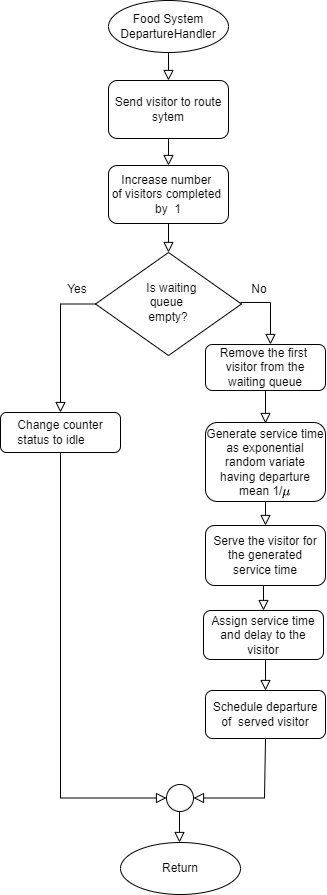

The diagram above was exported from draw.io. Its source (the exported page's mxGraphModel, read from the mxfile embedded in the PNG):
<mxGraphModel dx="534" dy="1233" grid="0" gridSize="10" guides="1" tooltips="1" connect="1" arrows="1" fold="1" page="1" pageScale="1" pageWidth="413" pageHeight="583" background="#ffffff" math="1" shadow="0">
  <root>
    <mxCell id="WIyWlLk6GJQsqaUBKTNV-0" />
    <mxCell id="WIyWlLk6GJQsqaUBKTNV-1" parent="WIyWlLk6GJQsqaUBKTNV-0" />
    <mxCell id="ifoMauPwlTdUls5D8krY-69" value="" style="rounded=0;html=1;jettySize=auto;orthogonalLoop=1;fontSize=11;endArrow=block;endFill=0;endSize=8;strokeWidth=1;shadow=0;labelBackgroundColor=none;edgeStyle=orthogonalEdgeStyle;entryX=0.5;entryY=0;entryDx=0;entryDy=0;exitX=0.5;exitY=1;exitDx=0;exitDy=0;" edge="1" parent="WIyWlLk6GJQsqaUBKTNV-1" target="ifoMauPwlTdUls5D8krY-71" source="ifoMauPwlTdUls5D8krY-93">
      <mxGeometry relative="1" as="geometry">
        <mxPoint x="580.29" y="201" as="sourcePoint" />
        <mxPoint x="580.29" y="251" as="targetPoint" />
      </mxGeometry>
    </mxCell>
    <mxCell id="ifoMauPwlTdUls5D8krY-70" value="Send visitor to route sytem" style="rounded=1;whiteSpace=wrap;html=1;fontSize=12;glass=0;strokeWidth=1;shadow=0;" vertex="1" parent="WIyWlLk6GJQsqaUBKTNV-1">
      <mxGeometry x="521" y="84" width="120" height="58" as="geometry" />
    </mxCell>
    <mxCell id="ifoMauPwlTdUls5D8krY-71" value="&lt;div&gt;&amp;nbsp;&amp;nbsp; Is waiting&amp;nbsp;&lt;/div&gt;&lt;div&gt;queue&amp;nbsp;&lt;/div&gt;&lt;div&gt;empty?&lt;/div&gt;" style="rhombus;whiteSpace=wrap;html=1;shadow=0;fontFamily=Helvetica;fontSize=12;align=center;strokeWidth=1;spacing=6;spacingTop=-4;" vertex="1" parent="WIyWlLk6GJQsqaUBKTNV-1">
      <mxGeometry x="508" y="256" width="146" height="103" as="geometry" />
    </mxCell>
    <mxCell id="ifoMauPwlTdUls5D8krY-72" value="Food System&lt;br&gt;DepartureHandler" style="ellipse;whiteSpace=wrap;html=1;" vertex="1" parent="WIyWlLk6GJQsqaUBKTNV-1">
      <mxGeometry x="521" y="4" width="120" height="52" as="geometry" />
    </mxCell>
    <mxCell id="ifoMauPwlTdUls5D8krY-73" value="" style="rounded=0;html=1;jettySize=auto;orthogonalLoop=1;fontSize=11;endArrow=block;endFill=0;endSize=8;strokeWidth=1;shadow=0;labelBackgroundColor=none;edgeStyle=orthogonalEdgeStyle;exitX=0.5;exitY=1;exitDx=0;exitDy=0;entryX=0.5;entryY=0;entryDx=0;entryDy=0;" edge="1" parent="WIyWlLk6GJQsqaUBKTNV-1" source="ifoMauPwlTdUls5D8krY-72" target="ifoMauPwlTdUls5D8krY-70">
      <mxGeometry relative="1" as="geometry">
        <mxPoint x="580" y="96" as="sourcePoint" />
        <mxPoint x="580.29" y="131" as="targetPoint" />
      </mxGeometry>
    </mxCell>
    <mxCell id="ifoMauPwlTdUls5D8krY-74" value="" style="rounded=0;html=1;jettySize=auto;orthogonalLoop=1;fontSize=11;endArrow=block;endFill=0;endSize=8;strokeWidth=1;shadow=0;labelBackgroundColor=none;edgeStyle=orthogonalEdgeStyle;entryX=0.5;entryY=0;entryDx=0;entryDy=0;exitX=0.5;exitY=1;exitDx=0;exitDy=0;" edge="1" parent="WIyWlLk6GJQsqaUBKTNV-1" source="ifoMauPwlTdUls5D8krY-83" target="ifoMauPwlTdUls5D8krY-78">
      <mxGeometry relative="1" as="geometry">
        <mxPoint x="1057" y="482" as="sourcePoint" />
        <mxPoint x="1057" y="591" as="targetPoint" />
        <Array as="points">
          <mxPoint x="676" y="589" />
        </Array>
      </mxGeometry>
    </mxCell>
    <mxCell id="ifoMauPwlTdUls5D8krY-75" value="&lt;div&gt;&lt;br&gt;&lt;/div&gt;&lt;div&gt;&lt;div align=&quot;justify&quot;&gt;Change counter &lt;br&gt;&lt;/div&gt;&lt;div align=&quot;justify&quot;&gt;status to idle&lt;br&gt;&lt;/div&gt;&lt;/div&gt;&lt;div&gt;&lt;br&gt;&lt;/div&gt;" style="rounded=1;whiteSpace=wrap;html=1;fontSize=12;glass=0;strokeWidth=1;shadow=0;" vertex="1" parent="WIyWlLk6GJQsqaUBKTNV-1">
      <mxGeometry x="413" y="416" width="120" height="40" as="geometry" />
    </mxCell>
    <mxCell id="ifoMauPwlTdUls5D8krY-76" value="" style="rounded=0;html=1;jettySize=auto;orthogonalLoop=1;fontSize=11;endArrow=block;endFill=0;endSize=8;strokeWidth=1;shadow=0;labelBackgroundColor=none;edgeStyle=orthogonalEdgeStyle;entryX=0;entryY=0.5;entryDx=0;entryDy=0;exitX=0.5;exitY=1;exitDx=0;exitDy=0;" edge="1" parent="WIyWlLk6GJQsqaUBKTNV-1" source="ifoMauPwlTdUls5D8krY-75" target="ifoMauPwlTdUls5D8krY-90">
      <mxGeometry relative="1" as="geometry">
        <mxPoint x="464" y="480.9999999999998" as="sourcePoint" />
        <mxPoint x="534.0000000000007" y="806.9999999999998" as="targetPoint" />
        <Array as="points">
          <mxPoint x="473" y="802" />
        </Array>
      </mxGeometry>
    </mxCell>
    <mxCell id="ifoMauPwlTdUls5D8krY-77" value="" style="rounded=0;html=1;jettySize=auto;orthogonalLoop=1;fontSize=11;endArrow=block;endFill=0;endSize=8;strokeWidth=1;shadow=0;labelBackgroundColor=none;edgeStyle=orthogonalEdgeStyle;exitX=0;exitY=0.5;exitDx=0;exitDy=0;entryX=0.5;entryY=0;entryDx=0;entryDy=0;" edge="1" parent="WIyWlLk6GJQsqaUBKTNV-1" source="ifoMauPwlTdUls5D8krY-71" target="ifoMauPwlTdUls5D8krY-75">
      <mxGeometry relative="1" as="geometry">
        <mxPoint x="499" y="301" as="sourcePoint" />
        <mxPoint x="491" y="409.5" as="targetPoint" />
        <Array as="points">
          <mxPoint x="473" y="307" />
        </Array>
      </mxGeometry>
    </mxCell>
    <mxCell id="ifoMauPwlTdUls5D8krY-78" value="Assign service time and delay to the visitor " style="rounded=1;whiteSpace=wrap;html=1;fontSize=12;glass=0;strokeWidth=1;shadow=0;" vertex="1" parent="WIyWlLk6GJQsqaUBKTNV-1">
      <mxGeometry x="616" y="614" width="120" height="49" as="geometry" />
    </mxCell>
    <mxCell id="ifoMauPwlTdUls5D8krY-79" value="Generate service time as exponential random variate having departure mean 1/`mu`" style="rounded=1;whiteSpace=wrap;html=1;fontSize=12;glass=0;strokeWidth=1;shadow=0;" vertex="1" parent="WIyWlLk6GJQsqaUBKTNV-1">
      <mxGeometry x="618" y="426" width="120" height="79" as="geometry" />
    </mxCell>
    <mxCell id="ifoMauPwlTdUls5D8krY-80" value="" style="rounded=0;html=1;jettySize=auto;orthogonalLoop=1;fontSize=11;endArrow=block;endFill=0;endSize=8;strokeWidth=1;shadow=0;labelBackgroundColor=none;edgeStyle=orthogonalEdgeStyle;exitX=0.993;exitY=0.485;exitDx=0;exitDy=0;entryX=0.5;entryY=0;entryDx=0;entryDy=0;exitPerimeter=0;" edge="1" parent="WIyWlLk6GJQsqaUBKTNV-1" source="ifoMauPwlTdUls5D8krY-71">
      <mxGeometry relative="1" as="geometry">
        <mxPoint x="658.98" y="307.5000000000001" as="sourcePoint" />
        <mxPoint x="682.98" y="348.0000000000001" as="targetPoint" />
        <Array as="points">
          <mxPoint x="683" y="306" />
        </Array>
      </mxGeometry>
    </mxCell>
    <mxCell id="ifoMauPwlTdUls5D8krY-81" value="" style="rounded=0;html=1;jettySize=auto;orthogonalLoop=1;fontSize=11;endArrow=block;endFill=0;endSize=8;strokeWidth=1;shadow=0;labelBackgroundColor=none;edgeStyle=orthogonalEdgeStyle;exitX=0.5;exitY=1;exitDx=0;exitDy=0;" edge="1" parent="WIyWlLk6GJQsqaUBKTNV-1" source="ifoMauPwlTdUls5D8krY-82">
      <mxGeometry relative="1" as="geometry">
        <mxPoint x="677.5" y="403" as="sourcePoint" />
        <mxPoint x="678" y="427" as="targetPoint" />
        <Array as="points" />
      </mxGeometry>
    </mxCell>
    <mxCell id="ifoMauPwlTdUls5D8krY-82" value="&lt;div&gt;Remove the first&amp;nbsp;&lt;/div&gt;&lt;div&gt;visitor from the waiting queue&lt;br&gt;&lt;/div&gt;" style="rounded=1;whiteSpace=wrap;html=1;align=center;" vertex="1" parent="WIyWlLk6GJQsqaUBKTNV-1">
      <mxGeometry x="618" y="348" width="120" height="46" as="geometry" />
    </mxCell>
    <mxCell id="ifoMauPwlTdUls5D8krY-83" value="&lt;div&gt;Serve the visitor for&lt;/div&gt;&lt;div&gt;&amp;nbsp;the generated&amp;nbsp;&lt;/div&gt;&lt;div&gt;service time&lt;/div&gt;" style="rounded=1;whiteSpace=wrap;html=1;" vertex="1" parent="WIyWlLk6GJQsqaUBKTNV-1">
      <mxGeometry x="618" y="529" width="120" height="60" as="geometry" />
    </mxCell>
    <mxCell id="ifoMauPwlTdUls5D8krY-84" value="" style="rounded=0;html=1;jettySize=auto;orthogonalLoop=1;fontSize=11;endArrow=block;endFill=0;endSize=8;strokeWidth=1;shadow=0;labelBackgroundColor=none;edgeStyle=orthogonalEdgeStyle;exitX=0.5;exitY=1;exitDx=0;exitDy=0;entryX=1;entryY=0.5;entryDx=0;entryDy=0;" edge="1" parent="WIyWlLk6GJQsqaUBKTNV-1" source="ifoMauPwlTdUls5D8krY-86" target="ifoMauPwlTdUls5D8krY-90">
      <mxGeometry relative="1" as="geometry">
        <mxPoint x="704" y="689.9999999999998" as="sourcePoint" />
        <mxPoint x="653.9999999999991" y="806.9999999999998" as="targetPoint" />
        <Array as="points">
          <mxPoint x="677" y="742" />
          <mxPoint x="677" y="802" />
        </Array>
      </mxGeometry>
    </mxCell>
    <mxCell id="ifoMauPwlTdUls5D8krY-85" value="" style="rounded=0;html=1;jettySize=auto;orthogonalLoop=1;fontSize=11;endArrow=block;endFill=0;endSize=8;strokeWidth=1;shadow=0;labelBackgroundColor=none;edgeStyle=orthogonalEdgeStyle;exitX=0.5;exitY=1;exitDx=0;exitDy=0;entryX=0.5;entryY=0;entryDx=0;entryDy=0;" edge="1" parent="WIyWlLk6GJQsqaUBKTNV-1" source="ifoMauPwlTdUls5D8krY-79" target="ifoMauPwlTdUls5D8krY-83">
      <mxGeometry relative="1" as="geometry">
        <mxPoint x="688" y="404" as="sourcePoint" />
        <mxPoint x="688" y="437" as="targetPoint" />
        <Array as="points" />
      </mxGeometry>
    </mxCell>
    <mxCell id="ifoMauPwlTdUls5D8krY-86" value="Schedule departure of&amp;nbsp; served visitor " style="rounded=1;whiteSpace=wrap;html=1;fontSize=12;glass=0;strokeWidth=1;shadow=0;" vertex="1" parent="WIyWlLk6GJQsqaUBKTNV-1">
      <mxGeometry x="618" y="694" width="120" height="48" as="geometry" />
    </mxCell>
    <mxCell id="ifoMauPwlTdUls5D8krY-87" value="" style="rounded=0;html=1;jettySize=auto;orthogonalLoop=1;fontSize=11;endArrow=block;endFill=0;endSize=8;strokeWidth=1;shadow=0;labelBackgroundColor=none;edgeStyle=orthogonalEdgeStyle;entryX=0.5;entryY=0;entryDx=0;entryDy=0;exitX=0.5;exitY=1;exitDx=0;exitDy=0;" edge="1" parent="WIyWlLk6GJQsqaUBKTNV-1" source="ifoMauPwlTdUls5D8krY-78" target="ifoMauPwlTdUls5D8krY-86">
      <mxGeometry relative="1" as="geometry">
        <mxPoint x="891" y="607" as="sourcePoint" />
        <mxPoint x="891" y="684" as="targetPoint" />
        <Array as="points">
          <mxPoint x="678" y="663" />
        </Array>
      </mxGeometry>
    </mxCell>
    <mxCell id="ifoMauPwlTdUls5D8krY-88" value="Yes" style="text;html=1;strokeColor=none;fillColor=none;align=center;verticalAlign=middle;whiteSpace=wrap;rounded=0;" vertex="1" parent="WIyWlLk6GJQsqaUBKTNV-1">
      <mxGeometry x="472" y="284" width="36" height="18" as="geometry" />
    </mxCell>
    <mxCell id="ifoMauPwlTdUls5D8krY-89" value="No" style="text;html=1;strokeColor=none;fillColor=none;align=center;verticalAlign=middle;whiteSpace=wrap;rounded=0;" vertex="1" parent="WIyWlLk6GJQsqaUBKTNV-1">
      <mxGeometry x="654" y="284" width="36" height="18" as="geometry" />
    </mxCell>
    <mxCell id="ifoMauPwlTdUls5D8krY-90" value="" style="ellipse;whiteSpace=wrap;html=1;aspect=fixed;" vertex="1" parent="WIyWlLk6GJQsqaUBKTNV-1">
      <mxGeometry x="579" y="788" width="27" height="27" as="geometry" />
    </mxCell>
    <mxCell id="ifoMauPwlTdUls5D8krY-91" value="" style="rounded=0;html=1;jettySize=auto;orthogonalLoop=1;fontSize=11;endArrow=block;endFill=0;endSize=8;strokeWidth=1;shadow=0;labelBackgroundColor=none;edgeStyle=orthogonalEdgeStyle;entryX=0.5;entryY=0;entryDx=0;entryDy=0;exitX=0.5;exitY=1;exitDx=0;exitDy=0;" edge="1" parent="WIyWlLk6GJQsqaUBKTNV-1">
      <mxGeometry relative="1" as="geometry">
        <mxPoint x="590" y="815" as="sourcePoint" />
        <mxPoint x="592" y="846" as="targetPoint" />
        <Array as="points">
          <mxPoint x="592" y="815" />
        </Array>
      </mxGeometry>
    </mxCell>
    <mxCell id="ifoMauPwlTdUls5D8krY-92" value="Return" style="ellipse;whiteSpace=wrap;html=1;" vertex="1" parent="WIyWlLk6GJQsqaUBKTNV-1">
      <mxGeometry x="533" y="846" width="120" height="52" as="geometry" />
    </mxCell>
    <mxCell id="ifoMauPwlTdUls5D8krY-93" value="&lt;div&gt;Increase number&amp;nbsp;&lt;/div&gt;&lt;div&gt;of visitors completed&amp;nbsp;&lt;/div&gt;&lt;div&gt;by&amp;nbsp; 1&lt;br&gt;&lt;/div&gt;" style="rounded=1;whiteSpace=wrap;html=1;fontSize=12;glass=0;strokeWidth=1;shadow=0;" vertex="1" parent="WIyWlLk6GJQsqaUBKTNV-1">
      <mxGeometry x="521" y="169" width="120" height="58" as="geometry" />
    </mxCell>
    <mxCell id="ifoMauPwlTdUls5D8krY-94" value="" style="rounded=0;html=1;jettySize=auto;orthogonalLoop=1;fontSize=11;endArrow=block;endFill=0;endSize=8;strokeWidth=1;shadow=0;labelBackgroundColor=none;edgeStyle=orthogonalEdgeStyle;exitX=0.5;exitY=1;exitDx=0;exitDy=0;entryX=0.5;entryY=0;entryDx=0;entryDy=0;" edge="1" parent="WIyWlLk6GJQsqaUBKTNV-1" source="ifoMauPwlTdUls5D8krY-70" target="ifoMauPwlTdUls5D8krY-93">
      <mxGeometry relative="1" as="geometry">
        <mxPoint x="591" y="66" as="sourcePoint" />
        <mxPoint x="591" y="89" as="targetPoint" />
      </mxGeometry>
    </mxCell>
  </root>
</mxGraphModel>